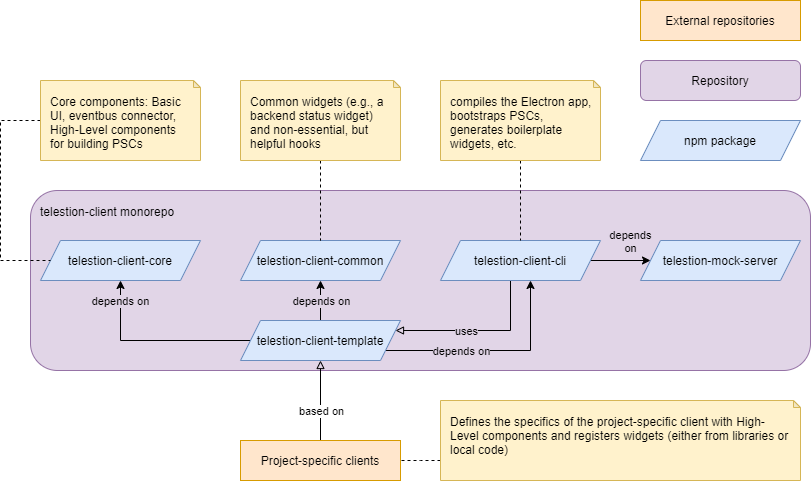

The diagram above was exported from draw.io. Its source (the exported page's mxGraphModel, read from the mxfile embedded in the PNG):
<mxGraphModel dx="1422" dy="862" grid="1" gridSize="10" guides="1" tooltips="1" connect="1" arrows="1" fold="1" page="1" pageScale="1" pageWidth="1169" pageHeight="827" math="0" shadow="0">
  <root>
    <mxCell id="0" />
    <mxCell id="1" parent="0" />
    <mxCell id="_TJ3psMgYxMNNKt5QDyz-4" value="telestion-client monorepo" style="rounded=1;whiteSpace=wrap;html=1;align=left;verticalAlign=top;spacingTop=0;spacing=10;strokeColor=#9673a6;fillColor=#E1D5E7;" parent="1" vertex="1">
      <mxGeometry x="70" y="310" width="780" height="180" as="geometry" />
    </mxCell>
    <mxCell id="_TJ3psMgYxMNNKt5QDyz-2" value="telestion-client-core" style="shape=parallelogram;perimeter=parallelogramPerimeter;whiteSpace=wrap;html=1;fixedSize=1;fillColor=#dae8fc;strokeColor=#6c8ebf;" parent="1" vertex="1">
      <mxGeometry x="80" y="360" width="160" height="40" as="geometry" />
    </mxCell>
    <mxCell id="_TJ3psMgYxMNNKt5QDyz-3" value="telestion-client-common" style="shape=parallelogram;perimeter=parallelogramPerimeter;whiteSpace=wrap;html=1;fixedSize=1;fillColor=#dae8fc;strokeColor=#6c8ebf;" parent="1" vertex="1">
      <mxGeometry x="280" y="360" width="160" height="40" as="geometry" />
    </mxCell>
    <mxCell id="_TJ3psMgYxMNNKt5QDyz-12" style="edgeStyle=orthogonalEdgeStyle;rounded=0;orthogonalLoop=1;jettySize=auto;html=1;" parent="1" source="_TJ3psMgYxMNNKt5QDyz-5" target="_TJ3psMgYxMNNKt5QDyz-6" edge="1">
      <mxGeometry relative="1" as="geometry" />
    </mxCell>
    <mxCell id="B6Xkyauc5zpEzt4vbrPV-3" value="depends&lt;br&gt;on" style="edgeLabel;html=1;align=center;verticalAlign=middle;resizable=0;points=[];labelBackgroundColor=none;" vertex="1" connectable="0" parent="_TJ3psMgYxMNNKt5QDyz-12">
      <mxGeometry x="0.3" y="1" relative="1" as="geometry">
        <mxPoint y="-19" as="offset" />
      </mxGeometry>
    </mxCell>
    <mxCell id="B6Xkyauc5zpEzt4vbrPV-5" style="edgeStyle=orthogonalEdgeStyle;rounded=0;orthogonalLoop=1;jettySize=auto;html=1;endArrow=block;endFill=0;" edge="1" parent="1" source="_TJ3psMgYxMNNKt5QDyz-5" target="_TJ3psMgYxMNNKt5QDyz-8">
      <mxGeometry relative="1" as="geometry">
        <Array as="points">
          <mxPoint x="550" y="450" />
        </Array>
      </mxGeometry>
    </mxCell>
    <mxCell id="B6Xkyauc5zpEzt4vbrPV-6" value="uses" style="edgeLabel;html=1;align=center;verticalAlign=middle;resizable=0;points=[];labelBackgroundColor=#E1D5E7;" vertex="1" connectable="0" parent="B6Xkyauc5zpEzt4vbrPV-5">
      <mxGeometry x="-0.0389" relative="1" as="geometry">
        <mxPoint x="-16" as="offset" />
      </mxGeometry>
    </mxCell>
    <mxCell id="_TJ3psMgYxMNNKt5QDyz-5" value="telestion-client-cli" style="shape=parallelogram;perimeter=parallelogramPerimeter;whiteSpace=wrap;html=1;fixedSize=1;fillColor=#dae8fc;strokeColor=#6c8ebf;" parent="1" vertex="1">
      <mxGeometry x="480" y="360" width="160" height="40" as="geometry" />
    </mxCell>
    <mxCell id="_TJ3psMgYxMNNKt5QDyz-6" value="telestion-mock-server" style="shape=parallelogram;perimeter=parallelogramPerimeter;whiteSpace=wrap;html=1;fixedSize=1;fillColor=#dae8fc;strokeColor=#6c8ebf;" parent="1" vertex="1">
      <mxGeometry x="680" y="360" width="160" height="40" as="geometry" />
    </mxCell>
    <mxCell id="_TJ3psMgYxMNNKt5QDyz-9" style="edgeStyle=orthogonalEdgeStyle;rounded=0;orthogonalLoop=1;jettySize=auto;html=1;" parent="1" source="_TJ3psMgYxMNNKt5QDyz-8" target="_TJ3psMgYxMNNKt5QDyz-3" edge="1">
      <mxGeometry relative="1" as="geometry" />
    </mxCell>
    <mxCell id="B6Xkyauc5zpEzt4vbrPV-4" value="depends on" style="edgeLabel;html=1;align=center;verticalAlign=middle;resizable=0;points=[];labelBackgroundColor=#E1D5E7;" vertex="1" connectable="0" parent="_TJ3psMgYxMNNKt5QDyz-9">
      <mxGeometry x="-0.1786" y="-5" relative="1" as="geometry">
        <mxPoint x="-5" y="-3.4499999999999993" as="offset" />
      </mxGeometry>
    </mxCell>
    <mxCell id="_TJ3psMgYxMNNKt5QDyz-10" style="edgeStyle=orthogonalEdgeStyle;rounded=0;orthogonalLoop=1;jettySize=auto;html=1;" parent="1" source="_TJ3psMgYxMNNKt5QDyz-8" target="_TJ3psMgYxMNNKt5QDyz-2" edge="1">
      <mxGeometry relative="1" as="geometry" />
    </mxCell>
    <mxCell id="B6Xkyauc5zpEzt4vbrPV-1" value="depends on" style="edgeLabel;html=1;align=center;verticalAlign=middle;resizable=0;points=[];labelBackgroundColor=#E1D5E7;" vertex="1" connectable="0" parent="_TJ3psMgYxMNNKt5QDyz-10">
      <mxGeometry x="-0.0556" relative="1" as="geometry">
        <mxPoint x="-40.34" y="-40" as="offset" />
      </mxGeometry>
    </mxCell>
    <mxCell id="_TJ3psMgYxMNNKt5QDyz-11" style="edgeStyle=orthogonalEdgeStyle;rounded=0;orthogonalLoop=1;jettySize=auto;html=1;" parent="1" source="_TJ3psMgYxMNNKt5QDyz-8" target="_TJ3psMgYxMNNKt5QDyz-5" edge="1">
      <mxGeometry relative="1" as="geometry">
        <Array as="points">
          <mxPoint x="570" y="470" />
        </Array>
      </mxGeometry>
    </mxCell>
    <mxCell id="B6Xkyauc5zpEzt4vbrPV-2" value="depends on" style="edgeLabel;html=1;align=center;verticalAlign=middle;resizable=0;points=[];labelBackgroundColor=#E1D5E7;" vertex="1" connectable="0" parent="_TJ3psMgYxMNNKt5QDyz-11">
      <mxGeometry x="-0.1111" relative="1" as="geometry">
        <mxPoint x="-20.599999999999994" as="offset" />
      </mxGeometry>
    </mxCell>
    <mxCell id="_TJ3psMgYxMNNKt5QDyz-8" value="telestion-client-template" style="shape=parallelogram;perimeter=parallelogramPerimeter;whiteSpace=wrap;html=1;fixedSize=1;fontFamily=Helvetica;fontSize=12;align=center;strokeColor=#6c8ebf;fillColor=#dae8fc;" parent="1" vertex="1">
      <mxGeometry x="280" y="440" width="160" height="40" as="geometry" />
    </mxCell>
    <mxCell id="_TJ3psMgYxMNNKt5QDyz-14" style="edgeStyle=orthogonalEdgeStyle;rounded=0;orthogonalLoop=1;jettySize=auto;html=1;endArrow=block;endFill=0;" parent="1" source="_TJ3psMgYxMNNKt5QDyz-13" target="_TJ3psMgYxMNNKt5QDyz-8" edge="1">
      <mxGeometry relative="1" as="geometry" />
    </mxCell>
    <mxCell id="_TJ3psMgYxMNNKt5QDyz-15" value="based on" style="edgeLabel;html=1;align=center;verticalAlign=middle;resizable=0;points=[];" parent="_TJ3psMgYxMNNKt5QDyz-14" vertex="1" connectable="0">
      <mxGeometry x="-0.25" relative="1" as="geometry">
        <mxPoint as="offset" />
      </mxGeometry>
    </mxCell>
    <mxCell id="_TJ3psMgYxMNNKt5QDyz-13" value="Project-specific clients" style="rounded=0;whiteSpace=wrap;html=1;fontFamily=Helvetica;fontSize=12;align=center;strokeColor=#d79b00;fillColor=#ffe6cc;" parent="1" vertex="1">
      <mxGeometry x="280" y="560" width="160" height="40" as="geometry" />
    </mxCell>
    <mxCell id="_TJ3psMgYxMNNKt5QDyz-17" style="edgeStyle=orthogonalEdgeStyle;rounded=0;orthogonalLoop=1;jettySize=auto;html=1;endArrow=none;endFill=0;dashed=1;" parent="1" source="_TJ3psMgYxMNNKt5QDyz-16" target="_TJ3psMgYxMNNKt5QDyz-5" edge="1">
      <mxGeometry relative="1" as="geometry">
        <Array as="points">
          <mxPoint x="560" y="340" />
          <mxPoint x="560" y="340" />
        </Array>
      </mxGeometry>
    </mxCell>
    <mxCell id="_TJ3psMgYxMNNKt5QDyz-16" value="compiles the Electron app, bootstraps PSCs, generates boilerplate widgets, etc." style="shape=note;whiteSpace=wrap;html=1;backgroundOutline=1;darkOpacity=0.05;size=7;verticalAlign=top;align=left;spacing=10;fillColor=#fff2cc;strokeColor=#d6b656;" parent="1" vertex="1">
      <mxGeometry x="480" y="200" width="160" height="80" as="geometry" />
    </mxCell>
    <mxCell id="_TJ3psMgYxMNNKt5QDyz-19" style="edgeStyle=orthogonalEdgeStyle;rounded=0;orthogonalLoop=1;jettySize=auto;html=1;endArrow=none;endFill=0;dashed=1;" parent="1" source="_TJ3psMgYxMNNKt5QDyz-18" target="_TJ3psMgYxMNNKt5QDyz-3" edge="1">
      <mxGeometry relative="1" as="geometry" />
    </mxCell>
    <mxCell id="_TJ3psMgYxMNNKt5QDyz-18" value="Common widgets (e.g., a backend status widget) and non-essential, but helpful hooks" style="shape=note;whiteSpace=wrap;html=1;backgroundOutline=1;darkOpacity=0.05;size=7;verticalAlign=top;align=left;spacing=10;fillColor=#fff2cc;strokeColor=#d6b656;" parent="1" vertex="1">
      <mxGeometry x="280" y="200" width="160" height="80" as="geometry" />
    </mxCell>
    <mxCell id="_TJ3psMgYxMNNKt5QDyz-21" style="edgeStyle=orthogonalEdgeStyle;rounded=0;orthogonalLoop=1;jettySize=auto;html=1;endArrow=none;endFill=0;dashed=1;" parent="1" source="_TJ3psMgYxMNNKt5QDyz-20" target="_TJ3psMgYxMNNKt5QDyz-2" edge="1">
      <mxGeometry relative="1" as="geometry">
        <Array as="points">
          <mxPoint x="40" y="240" />
          <mxPoint x="40" y="380" />
        </Array>
      </mxGeometry>
    </mxCell>
    <mxCell id="_TJ3psMgYxMNNKt5QDyz-20" value="Core components: Basic UI, eventbus connector, High-Level components for building PSCs" style="shape=note;whiteSpace=wrap;html=1;backgroundOutline=1;darkOpacity=0.05;size=7;verticalAlign=top;align=left;spacing=10;fillColor=#fff2cc;strokeColor=#d6b656;" parent="1" vertex="1">
      <mxGeometry x="80" y="200" width="160" height="80" as="geometry" />
    </mxCell>
    <mxCell id="_TJ3psMgYxMNNKt5QDyz-25" style="edgeStyle=orthogonalEdgeStyle;rounded=0;orthogonalLoop=1;jettySize=auto;html=1;dashed=1;endArrow=none;endFill=0;" parent="1" source="_TJ3psMgYxMNNKt5QDyz-24" target="_TJ3psMgYxMNNKt5QDyz-13" edge="1">
      <mxGeometry relative="1" as="geometry">
        <Array as="points">
          <mxPoint x="460" y="580" />
          <mxPoint x="460" y="580" />
        </Array>
      </mxGeometry>
    </mxCell>
    <mxCell id="_TJ3psMgYxMNNKt5QDyz-24" value="Defines the specifics of the project-specific client with High-Level components and registers widgets (either from libraries or local code)" style="shape=note;whiteSpace=wrap;html=1;backgroundOutline=1;darkOpacity=0.05;size=7;verticalAlign=top;align=left;spacing=10;fillColor=#fff2cc;strokeColor=#d6b656;" parent="1" vertex="1">
      <mxGeometry x="480" y="520" width="360" height="80" as="geometry" />
    </mxCell>
    <mxCell id="_TJ3psMgYxMNNKt5QDyz-27" value="External repositories" style="rounded=0;whiteSpace=wrap;html=1;align=center;fillColor=#ffe6cc;strokeColor=#d79b00;" parent="1" vertex="1">
      <mxGeometry x="680" y="120" width="160" height="40" as="geometry" />
    </mxCell>
    <mxCell id="_TJ3psMgYxMNNKt5QDyz-28" value="Repository" style="rounded=1;whiteSpace=wrap;html=1;fontFamily=Helvetica;fontSize=12;align=center;strokeColor=#9673a6;fillColor=#e1d5e7;" parent="1" vertex="1">
      <mxGeometry x="680" y="180" width="160" height="40" as="geometry" />
    </mxCell>
    <mxCell id="_TJ3psMgYxMNNKt5QDyz-29" value="npm package" style="shape=parallelogram;perimeter=parallelogramPerimeter;whiteSpace=wrap;html=1;fixedSize=1;fontFamily=Helvetica;fontSize=12;align=center;strokeColor=#6c8ebf;fillColor=#dae8fc;" parent="1" vertex="1">
      <mxGeometry x="680" y="240" width="160" height="40" as="geometry" />
    </mxCell>
  </root>
</mxGraphModel>